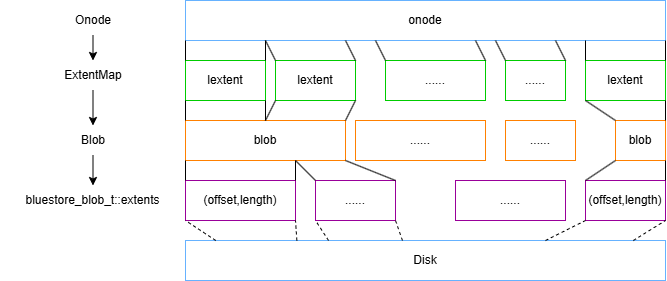

The diagram above was exported from draw.io. Its source (the exported page's mxGraphModel, read from the mxfile embedded in the PNG):
<mxGraphModel dx="1554" dy="922" grid="1" gridSize="10" guides="1" tooltips="1" connect="1" arrows="1" fold="1" page="1" pageScale="1" pageWidth="827" pageHeight="1169" math="0" shadow="0">
  <root>
    <mxCell id="0" />
    <mxCell id="1" parent="0" />
    <mxCell id="KryfyHKqiTeWPGxwO9IZ-33" value="onode" style="rounded=0;whiteSpace=wrap;html=1;strokeColor=#66B2FF;" vertex="1" parent="1">
      <mxGeometry x="266" y="130" width="480" height="40" as="geometry" />
    </mxCell>
    <mxCell id="KryfyHKqiTeWPGxwO9IZ-35" value="lextent" style="rounded=0;whiteSpace=wrap;html=1;strokeColor=#00CC00;" vertex="1" parent="1">
      <mxGeometry x="266" y="190" width="80" height="40" as="geometry" />
    </mxCell>
    <mxCell id="KryfyHKqiTeWPGxwO9IZ-38" value="lextent" style="rounded=0;whiteSpace=wrap;html=1;strokeColor=#00CC00;" vertex="1" parent="1">
      <mxGeometry x="356" y="190" width="80" height="40" as="geometry" />
    </mxCell>
    <mxCell id="KryfyHKqiTeWPGxwO9IZ-39" value="......" style="rounded=0;whiteSpace=wrap;html=1;strokeColor=#00CC00;" vertex="1" parent="1">
      <mxGeometry x="466" y="190" width="100" height="40" as="geometry" />
    </mxCell>
    <mxCell id="KryfyHKqiTeWPGxwO9IZ-40" value="......" style="rounded=0;whiteSpace=wrap;html=1;strokeColor=#00CC00;" vertex="1" parent="1">
      <mxGeometry x="586" y="190" width="60" height="40" as="geometry" />
    </mxCell>
    <mxCell id="KryfyHKqiTeWPGxwO9IZ-41" value="lextent" style="rounded=0;whiteSpace=wrap;html=1;strokeColor=#00CC00;" vertex="1" parent="1">
      <mxGeometry x="666" y="190" width="80" height="40" as="geometry" />
    </mxCell>
    <mxCell id="KryfyHKqiTeWPGxwO9IZ-42" value="blob" style="rounded=0;whiteSpace=wrap;html=1;strokeColor=#FF8000;" vertex="1" parent="1">
      <mxGeometry x="266" y="250" width="160" height="40" as="geometry" />
    </mxCell>
    <mxCell id="KryfyHKqiTeWPGxwO9IZ-43" value="......" style="rounded=0;whiteSpace=wrap;html=1;strokeColor=#FF8000;" vertex="1" parent="1">
      <mxGeometry x="436" y="250" width="130" height="40" as="geometry" />
    </mxCell>
    <mxCell id="KryfyHKqiTeWPGxwO9IZ-44" value="......" style="rounded=0;whiteSpace=wrap;html=1;strokeColor=#FF8000;" vertex="1" parent="1">
      <mxGeometry x="586" y="250" width="70" height="40" as="geometry" />
    </mxCell>
    <mxCell id="KryfyHKqiTeWPGxwO9IZ-45" value="blob" style="rounded=0;whiteSpace=wrap;html=1;strokeColor=#FF8000;" vertex="1" parent="1">
      <mxGeometry x="696" y="250" width="50" height="40" as="geometry" />
    </mxCell>
    <mxCell id="KryfyHKqiTeWPGxwO9IZ-46" value="" style="endArrow=none;html=1;rounded=0;entryX=0;entryY=1;entryDx=0;entryDy=0;exitX=0;exitY=0;exitDx=0;exitDy=0;" edge="1" parent="1" source="KryfyHKqiTeWPGxwO9IZ-35" target="KryfyHKqiTeWPGxwO9IZ-33">
      <mxGeometry width="50" height="50" relative="1" as="geometry">
        <mxPoint x="146" y="240" as="sourcePoint" />
        <mxPoint x="196" y="190" as="targetPoint" />
      </mxGeometry>
    </mxCell>
    <mxCell id="KryfyHKqiTeWPGxwO9IZ-47" value="" style="endArrow=none;html=1;rounded=0;exitX=1;exitY=0;exitDx=0;exitDy=0;" edge="1" parent="1" source="KryfyHKqiTeWPGxwO9IZ-35">
      <mxGeometry width="50" height="50" relative="1" as="geometry">
        <mxPoint x="266" y="320" as="sourcePoint" />
        <mxPoint x="346" y="170" as="targetPoint" />
      </mxGeometry>
    </mxCell>
    <mxCell id="KryfyHKqiTeWPGxwO9IZ-48" value="" style="endArrow=none;html=1;rounded=0;exitX=0;exitY=0;exitDx=0;exitDy=0;" edge="1" parent="1" source="KryfyHKqiTeWPGxwO9IZ-38">
      <mxGeometry width="50" height="50" relative="1" as="geometry">
        <mxPoint x="256" y="220" as="sourcePoint" />
        <mxPoint x="346" y="170" as="targetPoint" />
      </mxGeometry>
    </mxCell>
    <mxCell id="KryfyHKqiTeWPGxwO9IZ-49" value="" style="endArrow=none;html=1;rounded=0;exitX=1;exitY=0;exitDx=0;exitDy=0;" edge="1" parent="1" source="KryfyHKqiTeWPGxwO9IZ-38">
      <mxGeometry width="50" height="50" relative="1" as="geometry">
        <mxPoint x="376" y="220" as="sourcePoint" />
        <mxPoint x="426" y="170" as="targetPoint" />
      </mxGeometry>
    </mxCell>
    <mxCell id="KryfyHKqiTeWPGxwO9IZ-50" value="" style="endArrow=none;html=1;rounded=0;exitX=0;exitY=0;exitDx=0;exitDy=0;" edge="1" parent="1" source="KryfyHKqiTeWPGxwO9IZ-39">
      <mxGeometry width="50" height="50" relative="1" as="geometry">
        <mxPoint x="406" y="220" as="sourcePoint" />
        <mxPoint x="456" y="170" as="targetPoint" />
      </mxGeometry>
    </mxCell>
    <mxCell id="KryfyHKqiTeWPGxwO9IZ-51" value="" style="endArrow=none;html=1;rounded=0;exitX=1;exitY=0;exitDx=0;exitDy=0;" edge="1" parent="1" source="KryfyHKqiTeWPGxwO9IZ-39">
      <mxGeometry width="50" height="50" relative="1" as="geometry">
        <mxPoint x="506" y="220" as="sourcePoint" />
        <mxPoint x="556" y="170" as="targetPoint" />
      </mxGeometry>
    </mxCell>
    <mxCell id="KryfyHKqiTeWPGxwO9IZ-52" value="" style="endArrow=none;html=1;rounded=0;exitX=0;exitY=0;exitDx=0;exitDy=0;" edge="1" parent="1" source="KryfyHKqiTeWPGxwO9IZ-40">
      <mxGeometry width="50" height="50" relative="1" as="geometry">
        <mxPoint x="526" y="220" as="sourcePoint" />
        <mxPoint x="576" y="170" as="targetPoint" />
      </mxGeometry>
    </mxCell>
    <mxCell id="KryfyHKqiTeWPGxwO9IZ-53" value="" style="endArrow=none;html=1;rounded=0;exitX=1;exitY=0;exitDx=0;exitDy=0;" edge="1" parent="1" source="KryfyHKqiTeWPGxwO9IZ-40">
      <mxGeometry width="50" height="50" relative="1" as="geometry">
        <mxPoint x="586" y="220" as="sourcePoint" />
        <mxPoint x="636" y="170" as="targetPoint" />
      </mxGeometry>
    </mxCell>
    <mxCell id="KryfyHKqiTeWPGxwO9IZ-54" value="" style="endArrow=none;html=1;rounded=0;exitX=0;exitY=0;exitDx=0;exitDy=0;" edge="1" parent="1" source="KryfyHKqiTeWPGxwO9IZ-41">
      <mxGeometry width="50" height="50" relative="1" as="geometry">
        <mxPoint x="616" y="220" as="sourcePoint" />
        <mxPoint x="666" y="170" as="targetPoint" />
      </mxGeometry>
    </mxCell>
    <mxCell id="KryfyHKqiTeWPGxwO9IZ-55" value="" style="endArrow=none;html=1;rounded=0;exitX=1;exitY=0;exitDx=0;exitDy=0;" edge="1" parent="1" source="KryfyHKqiTeWPGxwO9IZ-41">
      <mxGeometry width="50" height="50" relative="1" as="geometry">
        <mxPoint x="696" y="220" as="sourcePoint" />
        <mxPoint x="746" y="170" as="targetPoint" />
      </mxGeometry>
    </mxCell>
    <mxCell id="KryfyHKqiTeWPGxwO9IZ-56" value="(offset,length)" style="rounded=0;whiteSpace=wrap;html=1;strokeColor=#990099;" vertex="1" parent="1">
      <mxGeometry x="266" y="310" width="110" height="40" as="geometry" />
    </mxCell>
    <mxCell id="KryfyHKqiTeWPGxwO9IZ-57" value="......" style="rounded=0;whiteSpace=wrap;html=1;strokeColor=#990099;" vertex="1" parent="1">
      <mxGeometry x="396" y="310" width="80" height="40" as="geometry" />
    </mxCell>
    <mxCell id="KryfyHKqiTeWPGxwO9IZ-58" value="......" style="rounded=0;whiteSpace=wrap;html=1;strokeColor=#990099;" vertex="1" parent="1">
      <mxGeometry x="536" y="310" width="110" height="40" as="geometry" />
    </mxCell>
    <mxCell id="KryfyHKqiTeWPGxwO9IZ-59" value="(offset,length)" style="rounded=0;whiteSpace=wrap;html=1;strokeColor=#990099;" vertex="1" parent="1">
      <mxGeometry x="666" y="310" width="80" height="40" as="geometry" />
    </mxCell>
    <mxCell id="KryfyHKqiTeWPGxwO9IZ-60" value="" style="endArrow=none;html=1;rounded=0;exitX=0;exitY=0;exitDx=0;exitDy=0;" edge="1" parent="1" source="KryfyHKqiTeWPGxwO9IZ-42">
      <mxGeometry width="50" height="50" relative="1" as="geometry">
        <mxPoint x="216" y="280" as="sourcePoint" />
        <mxPoint x="266" y="230" as="targetPoint" />
      </mxGeometry>
    </mxCell>
    <mxCell id="KryfyHKqiTeWPGxwO9IZ-61" value="" style="endArrow=none;html=1;rounded=0;entryX=1;entryY=1;entryDx=0;entryDy=0;exitX=0.5;exitY=0;exitDx=0;exitDy=0;" edge="1" parent="1" source="KryfyHKqiTeWPGxwO9IZ-42" target="KryfyHKqiTeWPGxwO9IZ-35">
      <mxGeometry width="50" height="50" relative="1" as="geometry">
        <mxPoint x="156" y="350" as="sourcePoint" />
        <mxPoint x="206" y="300" as="targetPoint" />
      </mxGeometry>
    </mxCell>
    <mxCell id="KryfyHKqiTeWPGxwO9IZ-62" value="" style="endArrow=none;html=1;rounded=0;exitX=0.5;exitY=0;exitDx=0;exitDy=0;" edge="1" parent="1" source="KryfyHKqiTeWPGxwO9IZ-42">
      <mxGeometry width="50" height="50" relative="1" as="geometry">
        <mxPoint x="306" y="280" as="sourcePoint" />
        <mxPoint x="356" y="230" as="targetPoint" />
      </mxGeometry>
    </mxCell>
    <mxCell id="KryfyHKqiTeWPGxwO9IZ-63" value="" style="endArrow=none;html=1;rounded=0;exitX=1;exitY=0;exitDx=0;exitDy=0;" edge="1" parent="1" source="KryfyHKqiTeWPGxwO9IZ-42">
      <mxGeometry width="50" height="50" relative="1" as="geometry">
        <mxPoint x="386" y="280" as="sourcePoint" />
        <mxPoint x="436" y="230" as="targetPoint" />
      </mxGeometry>
    </mxCell>
    <mxCell id="KryfyHKqiTeWPGxwO9IZ-64" value="" style="endArrow=none;html=1;rounded=0;exitX=0;exitY=0;exitDx=0;exitDy=0;" edge="1" parent="1" source="KryfyHKqiTeWPGxwO9IZ-45">
      <mxGeometry width="50" height="50" relative="1" as="geometry">
        <mxPoint x="616" y="280" as="sourcePoint" />
        <mxPoint x="666" y="230" as="targetPoint" />
      </mxGeometry>
    </mxCell>
    <mxCell id="KryfyHKqiTeWPGxwO9IZ-65" value="" style="endArrow=none;html=1;rounded=0;exitX=1;exitY=0;exitDx=0;exitDy=0;" edge="1" parent="1" source="KryfyHKqiTeWPGxwO9IZ-45">
      <mxGeometry width="50" height="50" relative="1" as="geometry">
        <mxPoint x="696" y="340" as="sourcePoint" />
        <mxPoint x="746" y="230" as="targetPoint" />
      </mxGeometry>
    </mxCell>
    <mxCell id="KryfyHKqiTeWPGxwO9IZ-66" value="" style="endArrow=none;html=1;rounded=0;exitX=0;exitY=0;exitDx=0;exitDy=0;" edge="1" parent="1" source="KryfyHKqiTeWPGxwO9IZ-56">
      <mxGeometry width="50" height="50" relative="1" as="geometry">
        <mxPoint x="216" y="340" as="sourcePoint" />
        <mxPoint x="266" y="290" as="targetPoint" />
      </mxGeometry>
    </mxCell>
    <mxCell id="KryfyHKqiTeWPGxwO9IZ-67" value="" style="endArrow=none;html=1;rounded=0;exitX=1;exitY=0;exitDx=0;exitDy=0;" edge="1" parent="1" source="KryfyHKqiTeWPGxwO9IZ-56">
      <mxGeometry width="50" height="50" relative="1" as="geometry">
        <mxPoint x="326" y="340" as="sourcePoint" />
        <mxPoint x="376" y="290" as="targetPoint" />
      </mxGeometry>
    </mxCell>
    <mxCell id="KryfyHKqiTeWPGxwO9IZ-68" value="" style="endArrow=none;html=1;rounded=0;exitX=0;exitY=0;exitDx=0;exitDy=0;" edge="1" parent="1" source="KryfyHKqiTeWPGxwO9IZ-57">
      <mxGeometry width="50" height="50" relative="1" as="geometry">
        <mxPoint x="326" y="340" as="sourcePoint" />
        <mxPoint x="376" y="290" as="targetPoint" />
      </mxGeometry>
    </mxCell>
    <mxCell id="KryfyHKqiTeWPGxwO9IZ-69" value="" style="endArrow=none;html=1;rounded=0;exitX=1;exitY=0;exitDx=0;exitDy=0;" edge="1" parent="1" source="KryfyHKqiTeWPGxwO9IZ-57">
      <mxGeometry width="50" height="50" relative="1" as="geometry">
        <mxPoint x="376" y="370" as="sourcePoint" />
        <mxPoint x="426" y="290" as="targetPoint" />
      </mxGeometry>
    </mxCell>
    <mxCell id="KryfyHKqiTeWPGxwO9IZ-72" value="" style="endArrow=none;html=1;rounded=0;exitX=0;exitY=0;exitDx=0;exitDy=0;" edge="1" parent="1" source="KryfyHKqiTeWPGxwO9IZ-59">
      <mxGeometry width="50" height="50" relative="1" as="geometry">
        <mxPoint x="646" y="340" as="sourcePoint" />
        <mxPoint x="696" y="290" as="targetPoint" />
      </mxGeometry>
    </mxCell>
    <mxCell id="KryfyHKqiTeWPGxwO9IZ-73" value="" style="endArrow=none;html=1;rounded=0;exitX=1;exitY=0;exitDx=0;exitDy=0;" edge="1" parent="1" source="KryfyHKqiTeWPGxwO9IZ-59">
      <mxGeometry width="50" height="50" relative="1" as="geometry">
        <mxPoint x="716" y="420" as="sourcePoint" />
        <mxPoint x="746" y="290" as="targetPoint" />
      </mxGeometry>
    </mxCell>
    <mxCell id="KryfyHKqiTeWPGxwO9IZ-75" value="Disk" style="rounded=0;whiteSpace=wrap;html=1;strokeColor=#66B2FF;" vertex="1" parent="1">
      <mxGeometry x="266" y="370" width="480" height="40" as="geometry" />
    </mxCell>
    <mxCell id="KryfyHKqiTeWPGxwO9IZ-76" value="" style="endArrow=none;dashed=1;html=1;rounded=0;exitX=0.063;exitY=0;exitDx=0;exitDy=0;exitPerimeter=0;" edge="1" parent="1" source="KryfyHKqiTeWPGxwO9IZ-75">
      <mxGeometry width="50" height="50" relative="1" as="geometry">
        <mxPoint x="216" y="400" as="sourcePoint" />
        <mxPoint x="266" y="350" as="targetPoint" />
      </mxGeometry>
    </mxCell>
    <mxCell id="KryfyHKqiTeWPGxwO9IZ-77" value="" style="endArrow=none;dashed=1;html=1;rounded=0;exitX=0.232;exitY=0;exitDx=0;exitDy=0;exitPerimeter=0;" edge="1" parent="1" source="KryfyHKqiTeWPGxwO9IZ-75">
      <mxGeometry width="50" height="50" relative="1" as="geometry">
        <mxPoint x="326" y="400" as="sourcePoint" />
        <mxPoint x="376" y="350" as="targetPoint" />
      </mxGeometry>
    </mxCell>
    <mxCell id="KryfyHKqiTeWPGxwO9IZ-78" value="" style="endArrow=none;dashed=1;html=1;rounded=0;exitX=0.298;exitY=0;exitDx=0;exitDy=0;exitPerimeter=0;" edge="1" parent="1" source="KryfyHKqiTeWPGxwO9IZ-75">
      <mxGeometry width="50" height="50" relative="1" as="geometry">
        <mxPoint x="346" y="400" as="sourcePoint" />
        <mxPoint x="396" y="350" as="targetPoint" />
      </mxGeometry>
    </mxCell>
    <mxCell id="KryfyHKqiTeWPGxwO9IZ-79" value="" style="endArrow=none;dashed=1;html=1;rounded=0;exitX=0.452;exitY=0;exitDx=0;exitDy=0;exitPerimeter=0;" edge="1" parent="1" source="KryfyHKqiTeWPGxwO9IZ-75">
      <mxGeometry width="50" height="50" relative="1" as="geometry">
        <mxPoint x="426" y="400" as="sourcePoint" />
        <mxPoint x="476" y="350" as="targetPoint" />
      </mxGeometry>
    </mxCell>
    <mxCell id="KryfyHKqiTeWPGxwO9IZ-80" value="" style="endArrow=none;dashed=1;html=1;rounded=0;exitX=0.75;exitY=0;exitDx=0;exitDy=0;" edge="1" parent="1" source="KryfyHKqiTeWPGxwO9IZ-75">
      <mxGeometry width="50" height="50" relative="1" as="geometry">
        <mxPoint x="616" y="400" as="sourcePoint" />
        <mxPoint x="666" y="350" as="targetPoint" />
      </mxGeometry>
    </mxCell>
    <mxCell id="KryfyHKqiTeWPGxwO9IZ-81" value="" style="endArrow=none;dashed=1;html=1;rounded=0;exitX=0.933;exitY=0;exitDx=0;exitDy=0;exitPerimeter=0;" edge="1" parent="1" source="KryfyHKqiTeWPGxwO9IZ-75">
      <mxGeometry width="50" height="50" relative="1" as="geometry">
        <mxPoint x="696" y="400" as="sourcePoint" />
        <mxPoint x="746" y="350" as="targetPoint" />
      </mxGeometry>
    </mxCell>
    <mxCell id="KryfyHKqiTeWPGxwO9IZ-86" style="edgeStyle=orthogonalEdgeStyle;rounded=0;orthogonalLoop=1;jettySize=auto;html=1;exitX=0.5;exitY=1;exitDx=0;exitDy=0;entryX=0.5;entryY=0;entryDx=0;entryDy=0;" edge="1" parent="1" source="KryfyHKqiTeWPGxwO9IZ-82" target="KryfyHKqiTeWPGxwO9IZ-83">
      <mxGeometry relative="1" as="geometry" />
    </mxCell>
    <mxCell id="KryfyHKqiTeWPGxwO9IZ-82" value="Onode" style="text;html=1;whiteSpace=wrap;strokeColor=none;fillColor=none;align=center;verticalAlign=middle;rounded=0;" vertex="1" parent="1">
      <mxGeometry x="143.5" y="135" width="60" height="30" as="geometry" />
    </mxCell>
    <mxCell id="KryfyHKqiTeWPGxwO9IZ-87" style="edgeStyle=orthogonalEdgeStyle;rounded=0;orthogonalLoop=1;jettySize=auto;html=1;exitX=0.5;exitY=1;exitDx=0;exitDy=0;entryX=0.5;entryY=0;entryDx=0;entryDy=0;" edge="1" parent="1" source="KryfyHKqiTeWPGxwO9IZ-83" target="KryfyHKqiTeWPGxwO9IZ-84">
      <mxGeometry relative="1" as="geometry" />
    </mxCell>
    <mxCell id="KryfyHKqiTeWPGxwO9IZ-83" value="ExtentMap" style="text;html=1;whiteSpace=wrap;strokeColor=none;fillColor=none;align=center;verticalAlign=middle;rounded=0;" vertex="1" parent="1">
      <mxGeometry x="143.5" y="190" width="60" height="30" as="geometry" />
    </mxCell>
    <mxCell id="KryfyHKqiTeWPGxwO9IZ-88" style="edgeStyle=orthogonalEdgeStyle;rounded=0;orthogonalLoop=1;jettySize=auto;html=1;exitX=0.5;exitY=1;exitDx=0;exitDy=0;entryX=0.5;entryY=0;entryDx=0;entryDy=0;" edge="1" parent="1" source="KryfyHKqiTeWPGxwO9IZ-84" target="KryfyHKqiTeWPGxwO9IZ-85">
      <mxGeometry relative="1" as="geometry">
        <mxPoint x="191" y="315" as="targetPoint" />
      </mxGeometry>
    </mxCell>
    <mxCell id="KryfyHKqiTeWPGxwO9IZ-84" value="Blob" style="text;html=1;whiteSpace=wrap;strokeColor=none;fillColor=none;align=center;verticalAlign=middle;rounded=0;" vertex="1" parent="1">
      <mxGeometry x="143.5" y="255" width="60" height="30" as="geometry" />
    </mxCell>
    <mxCell id="KryfyHKqiTeWPGxwO9IZ-85" value="bluestore_blob_t::extents" style="text;html=1;whiteSpace=wrap;strokeColor=none;fillColor=none;align=center;verticalAlign=middle;rounded=0;" vertex="1" parent="1">
      <mxGeometry x="81" y="315" width="185" height="30" as="geometry" />
    </mxCell>
  </root>
</mxGraphModel>